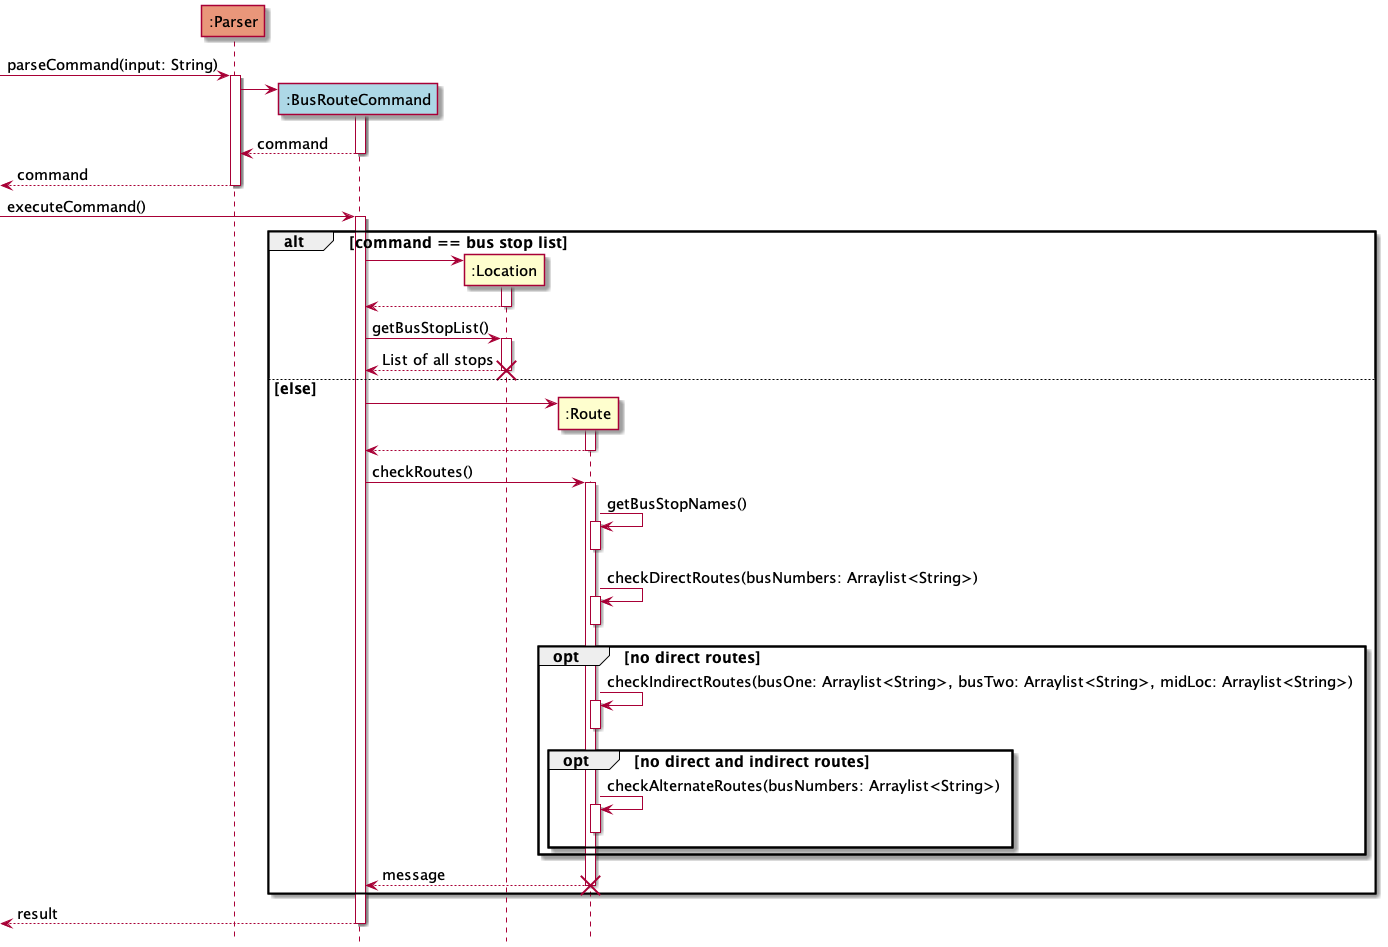

The diagram above was rendered by PlantUML. Its source (embedded in the PNG):
@startuml
'https://plantuml.com/sequence-diagram

!include Style.puml

hide footbox
participant ":Parser" #DarkSalmon
participant ":BusRouteCommand" #LightBlue
-> ":Parser": parseCommand(input: String)
activate ":Parser"
create ":BusRouteCommand"
":Parser" -> ":BusRouteCommand"
activate ":BusRouteCommand"
return command
deactivate ":BusRouteCommand"
<-- ":Parser": command
deactivate ":Parser"
-> ":BusRouteCommand": executeCommand()
activate ":BusRouteCommand"
alt command == bus stop list
create ":Location"
":BusRouteCommand" -> ":Location"
activate ":Location"
return
deactivate ":Location"
":BusRouteCommand" -> ":Location": getBusStopList()
activate ":Location"
":Location" --> ":BusRouteCommand": List of all stops
deactivate ":Location"
destroy ":Location"
else else
create ":Route"
":BusRouteCommand" -> ":Route"
activate ":Route"
return
deactivate ":Route"
":BusRouteCommand" -> ":Route": checkRoutes()
activate ":Route"
":Route" -> ":Route": getBusStopNames()
activate ":Route"
deactivate ":Route"
":Route" -> ":Route": checkDirectRoutes(busNumbers: Arraylist<String>)
activate ":Route"
deactivate ":Route"
opt no direct routes
":Route" -> ":Route": checkIndirectRoutes(busOne: Arraylist<String>, busTwo: Arraylist<String>, midLoc: Arraylist<String>)
activate ":Route"
deactivate ":Route"
opt no direct and indirect routes
":Route" -> ":Route": checkAlternateRoutes(busNumbers: Arraylist<String>)
activate ":Route"
deactivate ":Route"
end opt
end opt
":Route" --> ":BusRouteCommand": message
destroy ":Route"
end
deactivate ":Route"
<-- ":BusRouteCommand": result
deactivate ":BusRouteCommand"
@enduml